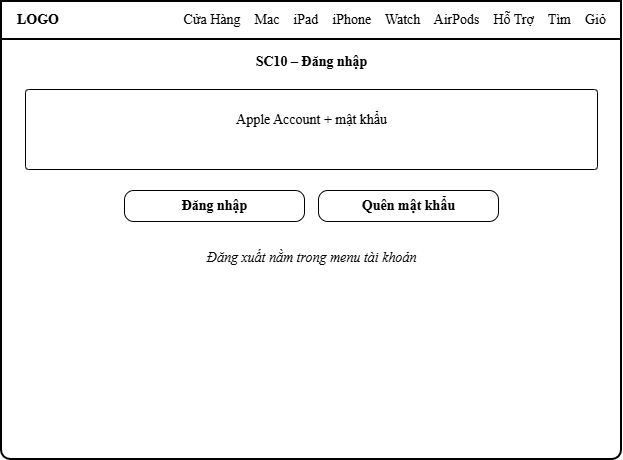

The diagram above was exported from draw.io. Its source (the exported page's mxGraphModel, read from the mxfile embedded in the PNG):
<mxGraphModel dx="767" dy="501" grid="0" gridSize="10" guides="1" tooltips="1" connect="1" arrows="1" fold="1" page="1" pageScale="1" pageWidth="700" pageHeight="538" math="0" shadow="0">
  <root>
    <mxCell id="0" />
    <mxCell id="1" parent="0" />
    <mxCell id="c3" parent="1" style="fontFamily=Times New Roman;html=1;rounded=1;arcSize=2;strokeWidth=2;fontSize=14;labelBackgroundColor=none;" value="" vertex="1">
      <mxGeometry height="458" width="620" x="40" y="40" as="geometry" />
    </mxCell>
    <mxCell id="c4" parent="1" style="fontFamily=Times New Roman;html=1;rounded=1;arcSize=0;strokeWidth=2;fontSize=14;labelBackgroundColor=none;" value="" vertex="1">
      <mxGeometry height="38" width="620" x="40" y="40" as="geometry" />
    </mxCell>
    <mxCell id="c5" parent="1" style="fontFamily=Times New Roman;html=1;align=left;verticalAlign=middle;fontStyle=1;fontSize=14;fillColor=none;strokeColor=none;labelBackgroundColor=none;" value="LOGO" vertex="1">
      <mxGeometry height="38" width="90" x="54" y="40" as="geometry" />
    </mxCell>
    <mxCell id="c6" parent="1" style="fontFamily=Times New Roman;html=1;align=right;verticalAlign=middle;fontSize=14;fillColor=none;strokeColor=none;labelBackgroundColor=none;" value="Cửa Hàng&amp;nbsp;&amp;nbsp;&amp;nbsp;&amp;nbsp;Mac&amp;nbsp;&amp;nbsp;&amp;nbsp;&amp;nbsp;iPad&amp;nbsp;&amp;nbsp;&amp;nbsp;&amp;nbsp;iPhone&amp;nbsp;&amp;nbsp;&amp;nbsp;&amp;nbsp;Watch&amp;nbsp;&amp;nbsp;&amp;nbsp;&amp;nbsp;AirPods&amp;nbsp;&amp;nbsp;&amp;nbsp;&amp;nbsp;Hỗ Trợ&amp;nbsp;&amp;nbsp;&amp;nbsp;&amp;nbsp;Tìm&amp;nbsp;&amp;nbsp;&amp;nbsp;&amp;nbsp;Giỏ" vertex="1">
      <mxGeometry height="38" width="496" x="150" y="40" as="geometry" />
    </mxCell>
    <mxCell id="c7" parent="1" style="fontFamily=Times New Roman;html=1;align=center;verticalAlign=middle;fontStyle=1;fontSize=14;fillColor=none;strokeColor=none;labelBackgroundColor=none;" value="SC10 – Đăng nhập" vertex="1">
      <mxGeometry height="30" width="620" x="40" y="86" as="geometry" />
    </mxCell>
    <mxCell id="c8" parent="1" style="fontFamily=Times New Roman;html=1;rounded=1;arcSize=4;fontSize=14;labelBackgroundColor=none;" value="" vertex="1">
      <mxGeometry height="80" width="572" x="64" y="128" as="geometry" />
    </mxCell>
    <mxCell id="c9" parent="1" style="fontFamily=Times New Roman;html=1;rounded=1;arcSize=50;strokeColor=none;fontSize=14;labelBackgroundColor=none;" value="" vertex="1">
      <mxGeometry height="8" width="272" x="78" y="184" as="geometry" />
    </mxCell>
    <mxCell id="c10" parent="1" style="fontFamily=Times New Roman;html=1;rounded=1;arcSize=50;strokeColor=none;fontSize=14;labelBackgroundColor=none;" value="" vertex="1">
      <mxGeometry height="6" width="181" x="78" y="196" as="geometry" />
    </mxCell>
    <mxCell id="c11" parent="1" style="fontFamily=Times New Roman;html=1;align=center;verticalAlign=middle;fontSize=14;fillColor=none;strokeColor=none;labelBackgroundColor=none;" value="Apple Account + mật khẩu" vertex="1">
      <mxGeometry height="54" width="572" x="64" y="132" as="geometry" />
    </mxCell>
    <mxCell id="c12" parent="1" style="fontFamily=Times New Roman;html=1;rounded=1;arcSize=30;fontSize=14;fontStyle=1;labelBackgroundColor=none;" value="Đăng nhập" vertex="1">
      <mxGeometry height="31" width="180" x="163" y="229" as="geometry" />
    </mxCell>
    <mxCell id="c13" parent="1" style="fontFamily=Times New Roman;html=1;rounded=1;arcSize=30;fontSize=14;fontStyle=1;labelBackgroundColor=none;" value="Quên mật khẩu" vertex="1">
      <mxGeometry height="31" width="180" x="357" y="229" as="geometry" />
    </mxCell>
    <mxCell id="c14" parent="1" style="fontFamily=Times New Roman;html=1;align=center;fontSize=14;fontStyle=2;fillColor=none;strokeColor=none;labelBackgroundColor=none;" value="Đăng xuất nằm trong menu tài khoản" vertex="1">
      <mxGeometry height="31" width="572" x="64" y="281" as="geometry" />
    </mxCell>
  </root>
</mxGraphModel>